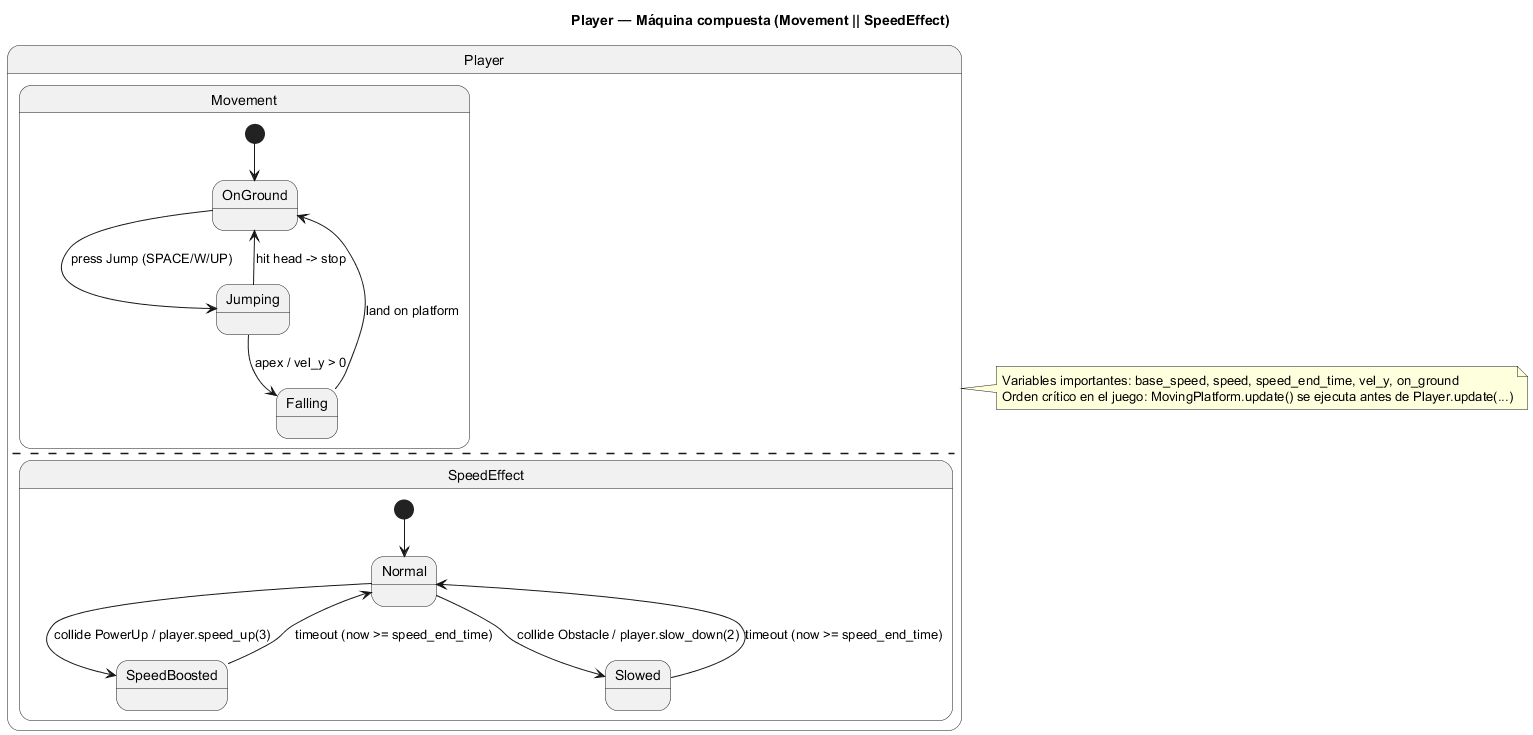

The diagram above was rendered by PlantUML. Its source (embedded in the PNG):
@startuml
title Player — Máquina compuesta (Movement || SpeedEffect)

state Player <<parallel>> {
  state Movement {
    [*] --> OnGround
    OnGround --> Jumping : press Jump (SPACE/W/UP)
    Jumping --> Falling : apex / vel_y > 0
    Falling --> OnGround : land on platform
    Jumping --> OnGround : hit head -> stop
  }
  --
  state SpeedEffect {
    [*] --> Normal
    Normal --> SpeedBoosted : collide PowerUp / player.speed_up(3)
    Normal --> Slowed : collide Obstacle / player.slow_down(2)
    SpeedBoosted --> Normal : timeout (now >= speed_end_time)
    Slowed --> Normal : timeout (now >= speed_end_time)
  }
}

note right of Player: Variables importantes: base_speed, speed, speed_end_time, vel_y, on_ground\nOrden crítico en el juego: MovingPlatform.update() se ejecuta antes de Player.update(...)

@enduml